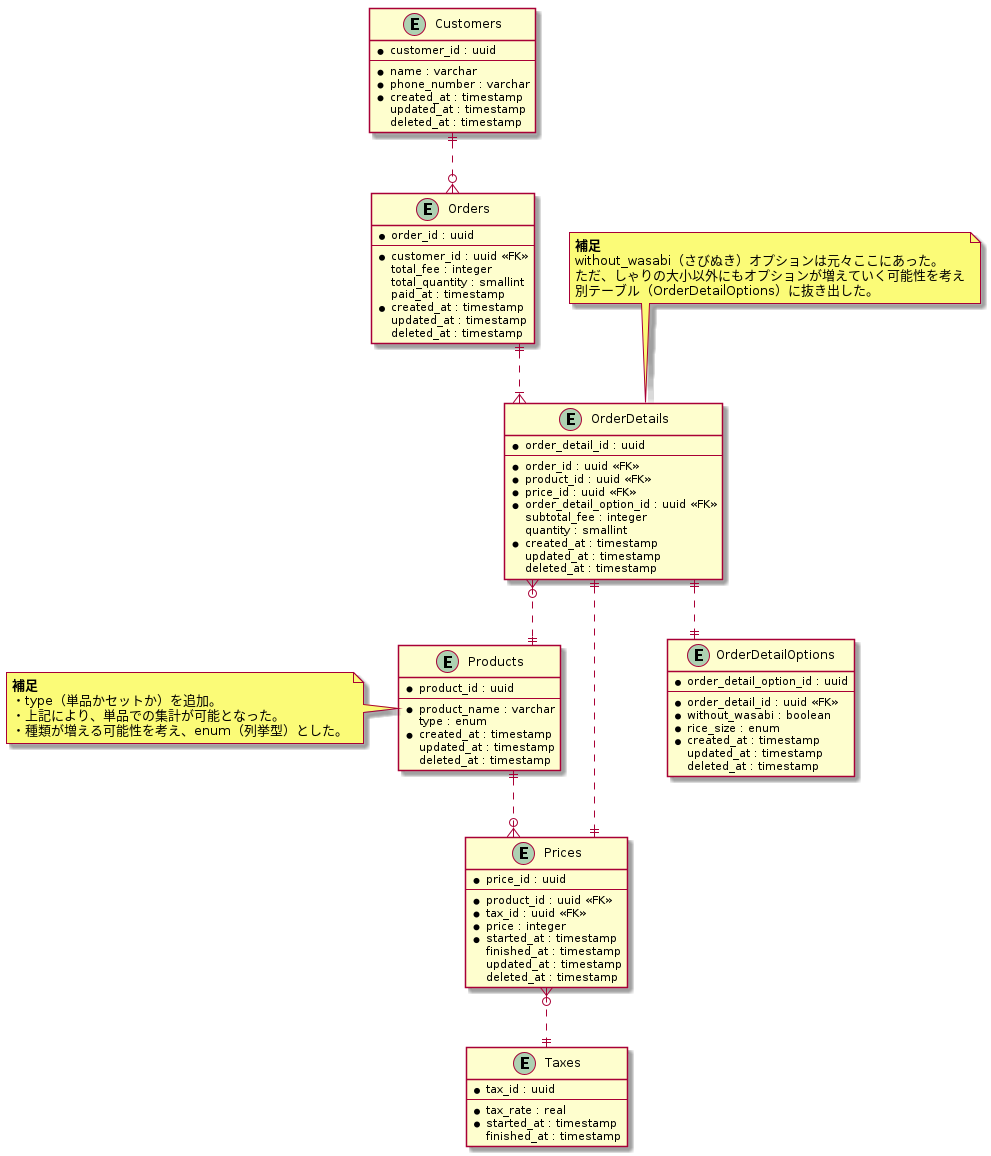

The diagram above was rendered by PlantUML. Its source (embedded in the PNG):
@startuml sushi_ordering_schema_02

skinparam {
   linetype ortho
}

entity "Customers" as Customers {
  * customer_id : uuid
  --
  * name : varchar
  * phone_number : varchar
  * created_at : timestamp
    updated_at : timestamp
    deleted_at : timestamp
}

entity "Products" as Products {
  * product_id : uuid
  --
  * product_name : varchar
    type : enum
  * created_at : timestamp
    updated_at : timestamp
    deleted_at : timestamp
}

note left of Products
  <b>補足</b>
  ・type（単品かセットか）を追加。
  ・上記により、単品での集計が可能となった。
  ・種類が増える可能性を考え、enum（列挙型）とした。
end note

entity "Prices" as Prices {
  * price_id : uuid
  --
  * product_id : uuid <<FK>>
  * tax_id : uuid <<FK>>
  * price : integer
  * started_at : timestamp
    finished_at : timestamp
    updated_at : timestamp
    deleted_at : timestamp
}

entity "Taxes" as Taxes {
  * tax_id : uuid
  --
  * tax_rate : real
  * started_at : timestamp
    finished_at : timestamp
}

entity "Orders" as Orders {
  * order_id : uuid
  --
  * customer_id : uuid <<FK>>
    total_fee : integer
    total_quantity : smallint
    paid_at : timestamp
  * created_at : timestamp
    updated_at : timestamp
    deleted_at : timestamp
}

entity "OrderDetails" as OrderDetails {
  * order_detail_id : uuid
  --
  * order_id : uuid <<FK>>
  * product_id : uuid <<FK>>
  * price_id : uuid <<FK>>
  * order_detail_option_id : uuid <<FK>>
    subtotal_fee : integer
    quantity : smallint
  * created_at : timestamp
    updated_at : timestamp
    deleted_at : timestamp
}

note top of OrderDetails
  <b>補足</b>
  without_wasabi（さびぬき）オプションは元々ここにあった。
  ただ、しゃりの大小以外にもオプションが増えていく可能性を考え
  別テーブル（OrderDetailOptions）に抜き出した。
end note

entity "OrderDetailOptions" as OrderDetailOptions {
  * order_detail_option_id : uuid
  --
  * order_detail_id : uuid <<FK>>
  * without_wasabi : boolean
  * rice_size : enum
  * created_at : timestamp
    updated_at : timestamp
    deleted_at : timestamp
}

Customers ||..o{ Orders
Orders ||..|{ OrderDetails
OrderDetails ||..|| OrderDetailOptions
OrderDetails }o..|| Products
OrderDetails ||..|| Prices
Products ||..o{ Prices
Prices }o..|| Taxes

@enduml